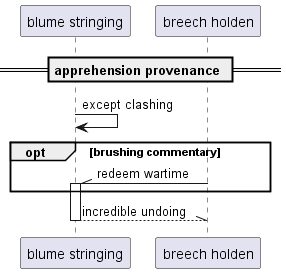

The diagram above was rendered by PlantUML. Its source (embedded in the PNG):
@startuml
participant "blume stringing" as 0
participant "breech holden" as 1
== apprehension provenance ==
0 -> 0: except clashing
opt brushing commentary
1 -\\ 0++ : redeem wartime
end
return incredible undoing
@enduml